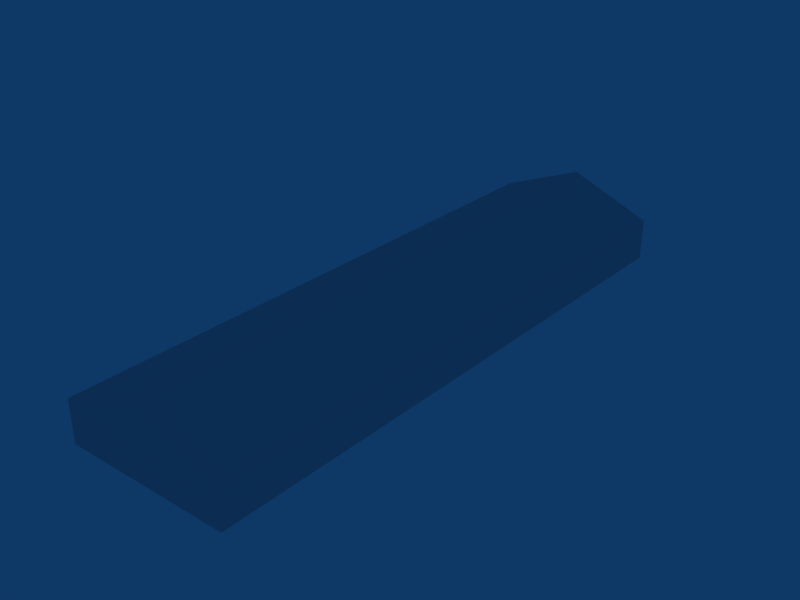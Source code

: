 # Source: ebfn_building_ref_008.blend  (saved by Blender 2.79.0; exported with 4.5.12 LTS)
import bpy
from mathutils import Matrix  # noqa: F401  (used for matrix-valued properties, if any)

bpy.ops.wm.read_factory_settings(use_empty=True)
scene = bpy.context.scene
scene.name = 'Scene'

# ---- collections
col_collection_1 = bpy.data.collections.new('Collection 1'); scene.collection.children.link(col_collection_1)

# ---- materials (node trees are filled in below, after node groups)
mat_material = bpy.data.materials.new('Material')
mat_material.alpha_threshold = 0.0
mat_material.roughness = 0.5

# ---- material node trees

# ---- world
world_world = bpy.data.worlds.new('World'); scene.world = world_world
world_world.color = (0.05656, 0.2208, 0.4)
world_world.use_sun_shadow = False
world_world.sun_shadow_jitter_overblur = 0.0
world_world.cycles.sampling_method = 'NONE'
world_world.cycles.sample_map_resolution = 256

# ---- meshes
me_cube_001 = bpy.data.meshes.new('Cube.001')
me_cube_001.from_pydata([(10.0, 35.0, -1.0), (10.0, -35.0, -1.0), (-10.0, -35.0, -1.0), (-10.0, 35.0, -1.0), (10.0, 35.0, 4.0), (10.0, -35.0, 4.0), (-10.0, -35.0, 4.0), (-10.0, 35.0, 4.0), (2.384e-06, 35.0, 8.0), (-4.768e-06, -35.0, 8.0)], [], [(0, 4, 5, 1), (1, 5, 6, 2), (2, 6, 7, 3), (4, 0, 3, 7), (4, 7, 8), (7, 6, 9, 8), (6, 5, 9), (5, 4, 8, 9)])
_uv = me_cube_001.uv_layers.new(name='UVTex')
_uv.uv.foreach_set('vector', [0.2812, 0.03125, 0.4688, 0.03125, 0.4688, 0.2188, 0.2812, 0.2188, 0.2812, 0.03125, 0.4688, 0.03125, 0.4688, 0.2188, 0.2812, 0.2188, 0.2812, 0.03125, 0.4688, 0.03125, 0.4688, 0.2188, 0.2812, 0.2188, 0.2812, 0.03125, 0.4688, 0.03125, 0.4688, 0.2188, 0.2812, 0.2188, 0.2812, 0.03125, 0.4688, 0.03125, 0.4688, 0.2188, 0.03125, 0.2812, 0.2188, 0.2812, 0.2188, 0.4688, 0.03125, 0.4688, 0.2812, 0.03125, 0.4688, 0.03125, 0.4688, 0.2188, 0.03125, 0.2812, 0.2188, 0.2812, 0.2188, 0.4688, 0.03125, 0.4688])
me_cube_001.materials.append(mat_material)
me_cube_001.use_remesh_preserve_volume = False
me_cube_001.use_remesh_preserve_attributes = False
me_cube_001.use_mirror_vertex_groups = False
me_cube_001.update()

# ---- objects
ob_cube = bpy.data.objects.new('Cube', me_cube_001)

# ---- transforms, parenting, visibility, modifiers, constraints
ob_cube.location = (0.0, 0.0, 1.0)
ob_cube.lock_rotations_4d = False
ob_cube.empty_display_type = 'ARROWS'
ob_cube.lineart.crease_threshold = 0.0

# ---- collection membership
col_collection_1.objects.link(ob_cube)

# ---- scene / render settings (as saved in the file)
scene.frame_start = 1; scene.frame_end = 250; scene.frame_set(1)
scene.render.engine = 'BLENDER_EEVEE_NEXT'
scene.render.image_settings.file_format = 'JPEG'
scene.render.image_settings.color_mode = 'RGB'
scene.render.image_settings.compression = 90
scene.render.resolution_x = 800
scene.render.resolution_y = 600
scene.render.pixel_aspect_x = 100.0
scene.render.pixel_aspect_y = 100.0
scene.render.fps = 25
scene.render.dither_intensity = 0.0
scene.render.use_compositing = False
scene.render.use_sequencer = False
scene.render.bake_margin = 2
scene.render.bake_bias = 0.0
scene.render.use_stamp_time = False
scene.render.use_stamp_date = False
scene.render.use_stamp_frame = False
scene.render.use_stamp_camera = False
scene.render.use_stamp_scene = False
scene.render.use_stamp_filename = False
scene.render.use_stamp_render_time = False
scene.render.stamp_font_size = 0
scene.cycles.use_denoising = False
scene.cycles.samples = 10
scene.cycles.sampling_pattern = 'TABULATED_SOBOL'
scene.cycles.light_sampling_threshold = 0.0
scene.cycles.use_adaptive_sampling = False
scene.cycles.use_light_tree = False
scene.cycles.blur_glossy = 0.0
scene.cycles.volume_bounces = 1
scene.cycles.pixel_filter_type = 'GAUSSIAN'
scene.cycles.sample_clamp_indirect = 0.0
scene.view_settings.view_transform = 'Raw'
bpy.context.view_layer.update()

# ---- added for rendering (the .blend has no active camera): camera
cam_auto = bpy.data.cameras.new('AutoCamera')
cam_auto.lens = 50.0
cam_auto.sensor_width = 36.0
cam_auto.clip_end = 1191.12
ob_auto_camera = bpy.data.objects.new('AutoCamera', cam_auto)
scene.collection.objects.link(ob_auto_camera)
ob_auto_camera.location = (67.8702, -81.4442, 58.7961)
ob_auto_camera.rotation_euler = (1.09748, -7.21219e-08, 0.694738)
scene.camera = ob_auto_camera
bpy.context.view_layer.update()
